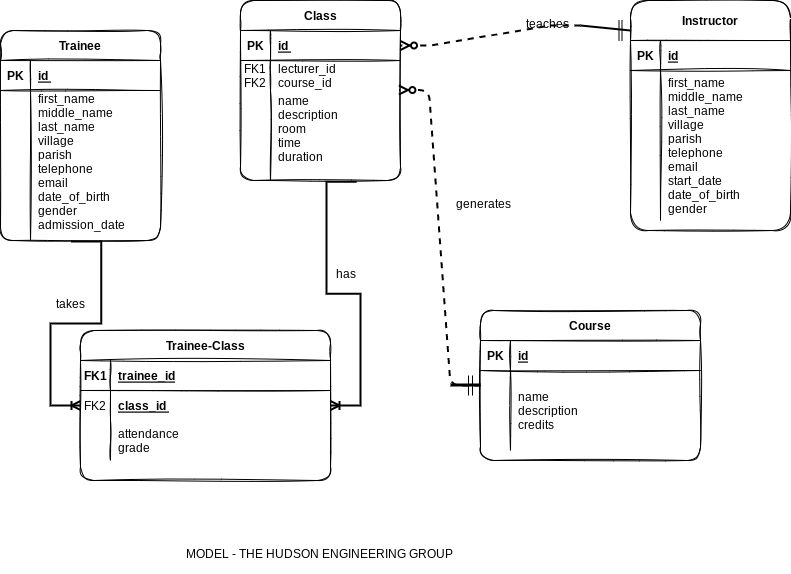

The diagram above was exported from draw.io. Its source (the exported page's mxGraphModel, read from the mxfile embedded in the PNG):
<mxGraphModel dx="868" dy="442" grid="1" gridSize="10" guides="1" tooltips="1" connect="1" arrows="1" fold="1" page="1" pageScale="1" pageWidth="850" pageHeight="1100" math="0" shadow="0" extFonts="Permanent Marker^https://fonts.googleapis.com/css?family=Permanent+Marker">
  <root>
    <mxCell id="0" />
    <mxCell id="1" parent="0" />
    <mxCell id="C-vyLk0tnHw3VtMMgP7b-2" value="Trainee-Class" style="shape=table;startSize=30;container=1;collapsible=1;childLayout=tableLayout;fixedRows=1;rowLines=0;fontStyle=1;align=center;resizeLast=1;sketch=1;rounded=1;" parent="1" vertex="1">
      <mxGeometry x="120" y="340" width="250" height="150" as="geometry" />
    </mxCell>
    <mxCell id="C-vyLk0tnHw3VtMMgP7b-3" value="" style="shape=partialRectangle;collapsible=0;dropTarget=0;pointerEvents=0;fillColor=none;points=[[0,0.5],[1,0.5]];portConstraint=eastwest;top=0;left=0;right=0;bottom=1;sketch=1;rounded=1;" parent="C-vyLk0tnHw3VtMMgP7b-2" vertex="1">
      <mxGeometry y="30" width="250" height="30" as="geometry" />
    </mxCell>
    <mxCell id="C-vyLk0tnHw3VtMMgP7b-4" value="FK1" style="shape=partialRectangle;overflow=hidden;connectable=0;fillColor=none;top=0;left=0;bottom=0;right=0;fontStyle=1;sketch=1;rounded=1;" parent="C-vyLk0tnHw3VtMMgP7b-3" vertex="1">
      <mxGeometry width="30" height="30" as="geometry">
        <mxRectangle width="30" height="30" as="alternateBounds" />
      </mxGeometry>
    </mxCell>
    <mxCell id="C-vyLk0tnHw3VtMMgP7b-5" value="trainee_id" style="shape=partialRectangle;overflow=hidden;connectable=0;fillColor=none;top=0;left=0;bottom=0;right=0;align=left;spacingLeft=6;fontStyle=5;sketch=1;rounded=1;" parent="C-vyLk0tnHw3VtMMgP7b-3" vertex="1">
      <mxGeometry x="30" width="220" height="30" as="geometry">
        <mxRectangle width="220" height="30" as="alternateBounds" />
      </mxGeometry>
    </mxCell>
    <mxCell id="C-vyLk0tnHw3VtMMgP7b-6" value="" style="shape=partialRectangle;collapsible=0;dropTarget=0;pointerEvents=0;fillColor=none;points=[[0,0.5],[1,0.5]];portConstraint=eastwest;top=0;left=0;right=0;bottom=0;sketch=1;rounded=1;" parent="C-vyLk0tnHw3VtMMgP7b-2" vertex="1">
      <mxGeometry y="60" width="250" height="30" as="geometry" />
    </mxCell>
    <mxCell id="C-vyLk0tnHw3VtMMgP7b-7" value="FK2" style="shape=partialRectangle;overflow=hidden;connectable=0;fillColor=none;top=0;left=0;bottom=0;right=0;sketch=1;rounded=1;" parent="C-vyLk0tnHw3VtMMgP7b-6" vertex="1">
      <mxGeometry width="30" height="30" as="geometry">
        <mxRectangle width="30" height="30" as="alternateBounds" />
      </mxGeometry>
    </mxCell>
    <mxCell id="C-vyLk0tnHw3VtMMgP7b-8" value="class_id " style="shape=partialRectangle;overflow=hidden;connectable=0;fillColor=none;top=0;left=0;bottom=0;right=0;align=left;spacingLeft=6;fontStyle=5;sketch=1;rounded=1;" parent="C-vyLk0tnHw3VtMMgP7b-6" vertex="1">
      <mxGeometry x="30" width="220" height="30" as="geometry">
        <mxRectangle width="220" height="30" as="alternateBounds" />
      </mxGeometry>
    </mxCell>
    <mxCell id="C-vyLk0tnHw3VtMMgP7b-9" value="" style="shape=partialRectangle;collapsible=0;dropTarget=0;pointerEvents=0;fillColor=none;points=[[0,0.5],[1,0.5]];portConstraint=eastwest;top=0;left=0;right=0;bottom=0;sketch=1;rounded=1;" parent="C-vyLk0tnHw3VtMMgP7b-2" vertex="1">
      <mxGeometry y="90" width="250" height="40" as="geometry" />
    </mxCell>
    <mxCell id="C-vyLk0tnHw3VtMMgP7b-10" value="" style="shape=partialRectangle;overflow=hidden;connectable=0;fillColor=none;top=0;left=0;bottom=0;right=0;sketch=1;rounded=1;" parent="C-vyLk0tnHw3VtMMgP7b-9" vertex="1">
      <mxGeometry width="30" height="40" as="geometry">
        <mxRectangle width="30" height="40" as="alternateBounds" />
      </mxGeometry>
    </mxCell>
    <mxCell id="C-vyLk0tnHw3VtMMgP7b-11" value="attendance&#10;grade" style="shape=partialRectangle;overflow=hidden;connectable=0;fillColor=none;top=0;left=0;bottom=0;right=0;align=left;spacingLeft=6;sketch=1;rounded=1;" parent="C-vyLk0tnHw3VtMMgP7b-9" vertex="1">
      <mxGeometry x="30" width="220" height="40" as="geometry">
        <mxRectangle width="220" height="40" as="alternateBounds" />
      </mxGeometry>
    </mxCell>
    <mxCell id="C-vyLk0tnHw3VtMMgP7b-13" value="Class" style="shape=table;startSize=30;container=1;collapsible=1;childLayout=tableLayout;fixedRows=1;rowLines=0;fontStyle=1;align=center;resizeLast=1;sketch=1;rounded=1;" parent="1" vertex="1">
      <mxGeometry x="280" y="10" width="160" height="180" as="geometry" />
    </mxCell>
    <mxCell id="C-vyLk0tnHw3VtMMgP7b-14" value="" style="shape=partialRectangle;collapsible=0;dropTarget=0;pointerEvents=0;fillColor=none;points=[[0,0.5],[1,0.5]];portConstraint=eastwest;top=0;left=0;right=0;bottom=1;sketch=1;rounded=1;" parent="C-vyLk0tnHw3VtMMgP7b-13" vertex="1">
      <mxGeometry y="30" width="160" height="30" as="geometry" />
    </mxCell>
    <mxCell id="C-vyLk0tnHw3VtMMgP7b-15" value="PK" style="shape=partialRectangle;overflow=hidden;connectable=0;fillColor=none;top=0;left=0;bottom=0;right=0;fontStyle=1;sketch=1;rounded=1;" parent="C-vyLk0tnHw3VtMMgP7b-14" vertex="1">
      <mxGeometry width="30" height="30" as="geometry">
        <mxRectangle width="30" height="30" as="alternateBounds" />
      </mxGeometry>
    </mxCell>
    <mxCell id="C-vyLk0tnHw3VtMMgP7b-16" value="id " style="shape=partialRectangle;overflow=hidden;connectable=0;fillColor=none;top=0;left=0;bottom=0;right=0;align=left;spacingLeft=6;fontStyle=5;sketch=1;rounded=1;" parent="C-vyLk0tnHw3VtMMgP7b-14" vertex="1">
      <mxGeometry x="30" width="130" height="30" as="geometry">
        <mxRectangle width="130" height="30" as="alternateBounds" />
      </mxGeometry>
    </mxCell>
    <mxCell id="0952OY6Hg3Q-eVDTZkNt-42" value="" style="shape=tableRow;horizontal=0;startSize=0;swimlaneHead=0;swimlaneBody=0;fillColor=none;collapsible=0;dropTarget=0;points=[[0,0.5],[1,0.5]];portConstraint=eastwest;top=0;left=0;right=0;bottom=0;sketch=1;rounded=1;" parent="C-vyLk0tnHw3VtMMgP7b-13" vertex="1">
      <mxGeometry y="60" width="160" height="30" as="geometry" />
    </mxCell>
    <mxCell id="0952OY6Hg3Q-eVDTZkNt-43" value="FK1&#10;FK2" style="shape=partialRectangle;connectable=0;fillColor=none;top=0;left=0;bottom=0;right=0;fontStyle=0;overflow=hidden;sketch=1;rounded=1;" parent="0952OY6Hg3Q-eVDTZkNt-42" vertex="1">
      <mxGeometry width="30" height="30" as="geometry">
        <mxRectangle width="30" height="30" as="alternateBounds" />
      </mxGeometry>
    </mxCell>
    <mxCell id="0952OY6Hg3Q-eVDTZkNt-44" value="lecturer_id&#10;course_id" style="shape=partialRectangle;connectable=0;fillColor=none;top=0;left=0;bottom=0;right=0;align=left;spacingLeft=6;fontStyle=0;overflow=hidden;sketch=1;rounded=1;" parent="0952OY6Hg3Q-eVDTZkNt-42" vertex="1">
      <mxGeometry x="30" width="130" height="30" as="geometry">
        <mxRectangle width="130" height="30" as="alternateBounds" />
      </mxGeometry>
    </mxCell>
    <mxCell id="C-vyLk0tnHw3VtMMgP7b-17" value="" style="shape=partialRectangle;collapsible=0;dropTarget=0;pointerEvents=0;fillColor=none;points=[[0,0.5],[1,0.5]];portConstraint=eastwest;top=0;left=0;right=0;bottom=0;sketch=1;rounded=1;" parent="C-vyLk0tnHw3VtMMgP7b-13" vertex="1">
      <mxGeometry y="90" width="160" height="90" as="geometry" />
    </mxCell>
    <mxCell id="C-vyLk0tnHw3VtMMgP7b-18" value="" style="shape=partialRectangle;overflow=hidden;connectable=0;fillColor=none;top=0;left=0;bottom=0;right=0;sketch=1;rounded=1;" parent="C-vyLk0tnHw3VtMMgP7b-17" vertex="1">
      <mxGeometry width="30" height="90" as="geometry">
        <mxRectangle width="30" height="90" as="alternateBounds" />
      </mxGeometry>
    </mxCell>
    <mxCell id="C-vyLk0tnHw3VtMMgP7b-19" value="name&#10;description&#10;room&#10;time&#10;duration&#10;" style="shape=partialRectangle;overflow=hidden;connectable=0;fillColor=none;top=0;left=0;bottom=0;right=0;align=left;spacingLeft=6;sketch=1;rounded=1;" parent="C-vyLk0tnHw3VtMMgP7b-17" vertex="1">
      <mxGeometry x="30" width="130" height="90" as="geometry">
        <mxRectangle width="130" height="90" as="alternateBounds" />
      </mxGeometry>
    </mxCell>
    <mxCell id="C-vyLk0tnHw3VtMMgP7b-23" value="Trainee" style="shape=table;startSize=30;container=1;collapsible=1;childLayout=tableLayout;fixedRows=1;rowLines=0;fontStyle=1;align=center;resizeLast=1;sketch=1;rounded=1;" parent="1" vertex="1">
      <mxGeometry x="40" y="40" width="160" height="210" as="geometry" />
    </mxCell>
    <mxCell id="C-vyLk0tnHw3VtMMgP7b-24" value="" style="shape=partialRectangle;collapsible=0;dropTarget=0;pointerEvents=0;fillColor=none;points=[[0,0.5],[1,0.5]];portConstraint=eastwest;top=0;left=0;right=0;bottom=1;sketch=1;rounded=1;" parent="C-vyLk0tnHw3VtMMgP7b-23" vertex="1">
      <mxGeometry y="30" width="160" height="30" as="geometry" />
    </mxCell>
    <mxCell id="C-vyLk0tnHw3VtMMgP7b-25" value="PK" style="shape=partialRectangle;overflow=hidden;connectable=0;fillColor=none;top=0;left=0;bottom=0;right=0;fontStyle=1;sketch=1;rounded=1;" parent="C-vyLk0tnHw3VtMMgP7b-24" vertex="1">
      <mxGeometry width="30" height="30" as="geometry">
        <mxRectangle width="30" height="30" as="alternateBounds" />
      </mxGeometry>
    </mxCell>
    <mxCell id="C-vyLk0tnHw3VtMMgP7b-26" value="id " style="shape=partialRectangle;overflow=hidden;connectable=0;fillColor=none;top=0;left=0;bottom=0;right=0;align=left;spacingLeft=6;fontStyle=5;sketch=1;rounded=1;" parent="C-vyLk0tnHw3VtMMgP7b-24" vertex="1">
      <mxGeometry x="30" width="130" height="30" as="geometry">
        <mxRectangle width="130" height="30" as="alternateBounds" />
      </mxGeometry>
    </mxCell>
    <mxCell id="0952OY6Hg3Q-eVDTZkNt-39" value="" style="shape=tableRow;horizontal=0;startSize=0;swimlaneHead=0;swimlaneBody=0;fillColor=none;collapsible=0;dropTarget=0;points=[[0,0.5],[1,0.5]];portConstraint=eastwest;top=0;left=0;right=0;bottom=0;sketch=1;rounded=1;" parent="C-vyLk0tnHw3VtMMgP7b-23" vertex="1">
      <mxGeometry y="60" width="160" height="150" as="geometry" />
    </mxCell>
    <mxCell id="0952OY6Hg3Q-eVDTZkNt-40" value="" style="shape=partialRectangle;connectable=0;fillColor=none;top=0;left=0;bottom=0;right=0;editable=1;overflow=hidden;sketch=1;rounded=1;" parent="0952OY6Hg3Q-eVDTZkNt-39" vertex="1">
      <mxGeometry width="30" height="150" as="geometry">
        <mxRectangle width="30" height="150" as="alternateBounds" />
      </mxGeometry>
    </mxCell>
    <mxCell id="0952OY6Hg3Q-eVDTZkNt-41" value="first_name&#10;middle_name&#10;last_name&#10;village&#10;parish&#10;telephone&#10;email&#10;date_of_birth&#10;gender&#10;admission_date&#10;&#10;&#10;" style="shape=partialRectangle;connectable=0;fillColor=none;top=0;left=0;bottom=0;right=0;align=left;spacingLeft=6;overflow=hidden;sketch=1;rounded=1;" parent="0952OY6Hg3Q-eVDTZkNt-39" vertex="1">
      <mxGeometry x="30" width="130" height="150" as="geometry">
        <mxRectangle width="130" height="150" as="alternateBounds" />
      </mxGeometry>
    </mxCell>
    <mxCell id="0952OY6Hg3Q-eVDTZkNt-4" value="Instructor" style="shape=table;startSize=40;container=1;collapsible=1;childLayout=tableLayout;fixedRows=1;rowLines=0;fontStyle=1;align=center;resizeLast=1;sketch=1;rounded=1;" parent="1" vertex="1">
      <mxGeometry x="670" y="10" width="160" height="230" as="geometry" />
    </mxCell>
    <mxCell id="0952OY6Hg3Q-eVDTZkNt-5" value="" style="shape=partialRectangle;collapsible=0;dropTarget=0;pointerEvents=0;fillColor=none;points=[[0,0.5],[1,0.5]];portConstraint=eastwest;top=0;left=0;right=0;bottom=1;sketch=1;rounded=1;" parent="0952OY6Hg3Q-eVDTZkNt-4" vertex="1">
      <mxGeometry y="40" width="160" height="30" as="geometry" />
    </mxCell>
    <mxCell id="0952OY6Hg3Q-eVDTZkNt-6" value="PK" style="shape=partialRectangle;overflow=hidden;connectable=0;fillColor=none;top=0;left=0;bottom=0;right=0;fontStyle=1;sketch=1;rounded=1;" parent="0952OY6Hg3Q-eVDTZkNt-5" vertex="1">
      <mxGeometry width="30" height="30" as="geometry">
        <mxRectangle width="30" height="30" as="alternateBounds" />
      </mxGeometry>
    </mxCell>
    <mxCell id="0952OY6Hg3Q-eVDTZkNt-7" value="id" style="shape=partialRectangle;overflow=hidden;connectable=0;fillColor=none;top=0;left=0;bottom=0;right=0;align=left;spacingLeft=6;fontStyle=5;sketch=1;rounded=1;" parent="0952OY6Hg3Q-eVDTZkNt-5" vertex="1">
      <mxGeometry x="30" width="130" height="30" as="geometry">
        <mxRectangle width="130" height="30" as="alternateBounds" />
      </mxGeometry>
    </mxCell>
    <mxCell id="0952OY6Hg3Q-eVDTZkNt-8" value="" style="shape=partialRectangle;collapsible=0;dropTarget=0;pointerEvents=0;fillColor=none;points=[[0,0.5],[1,0.5]];portConstraint=eastwest;top=0;left=0;right=0;bottom=0;sketch=1;rounded=1;" parent="0952OY6Hg3Q-eVDTZkNt-4" vertex="1">
      <mxGeometry y="70" width="160" height="150" as="geometry" />
    </mxCell>
    <mxCell id="0952OY6Hg3Q-eVDTZkNt-9" value="" style="shape=partialRectangle;overflow=hidden;connectable=0;fillColor=none;top=0;left=0;bottom=0;right=0;sketch=1;rounded=1;" parent="0952OY6Hg3Q-eVDTZkNt-8" vertex="1">
      <mxGeometry width="30" height="150" as="geometry">
        <mxRectangle width="30" height="150" as="alternateBounds" />
      </mxGeometry>
    </mxCell>
    <mxCell id="0952OY6Hg3Q-eVDTZkNt-10" value="first_name&#10;middle_name&#10;last_name&#10;village&#10;parish&#10;telephone&#10;email&#10;start_date&#10;date_of_birth&#10;gender" style="shape=partialRectangle;overflow=hidden;connectable=0;fillColor=none;top=0;left=0;bottom=0;right=0;align=left;spacingLeft=6;sketch=1;rounded=1;" parent="0952OY6Hg3Q-eVDTZkNt-8" vertex="1">
      <mxGeometry x="30" width="130" height="150" as="geometry">
        <mxRectangle width="130" height="150" as="alternateBounds" />
      </mxGeometry>
    </mxCell>
    <mxCell id="0952OY6Hg3Q-eVDTZkNt-14" value="Course" style="shape=table;startSize=30;container=1;collapsible=1;childLayout=tableLayout;fixedRows=1;rowLines=0;fontStyle=1;align=center;resizeLast=1;sketch=1;rounded=1;" parent="1" vertex="1">
      <mxGeometry x="520" y="320" width="220" height="150" as="geometry" />
    </mxCell>
    <mxCell id="0952OY6Hg3Q-eVDTZkNt-15" value="" style="shape=partialRectangle;collapsible=0;dropTarget=0;pointerEvents=0;fillColor=none;points=[[0,0.5],[1,0.5]];portConstraint=eastwest;top=0;left=0;right=0;bottom=1;sketch=1;rounded=1;" parent="0952OY6Hg3Q-eVDTZkNt-14" vertex="1">
      <mxGeometry y="30" width="220" height="30" as="geometry" />
    </mxCell>
    <mxCell id="0952OY6Hg3Q-eVDTZkNt-16" value="PK" style="shape=partialRectangle;overflow=hidden;connectable=0;fillColor=none;top=0;left=0;bottom=0;right=0;fontStyle=1;sketch=1;rounded=1;" parent="0952OY6Hg3Q-eVDTZkNt-15" vertex="1">
      <mxGeometry width="30" height="30" as="geometry">
        <mxRectangle width="30" height="30" as="alternateBounds" />
      </mxGeometry>
    </mxCell>
    <mxCell id="0952OY6Hg3Q-eVDTZkNt-17" value="id" style="shape=partialRectangle;overflow=hidden;connectable=0;fillColor=none;top=0;left=0;bottom=0;right=0;align=left;spacingLeft=6;fontStyle=5;sketch=1;rounded=1;" parent="0952OY6Hg3Q-eVDTZkNt-15" vertex="1">
      <mxGeometry x="30" width="190" height="30" as="geometry">
        <mxRectangle width="190" height="30" as="alternateBounds" />
      </mxGeometry>
    </mxCell>
    <mxCell id="0952OY6Hg3Q-eVDTZkNt-18" value="" style="shape=partialRectangle;collapsible=0;dropTarget=0;pointerEvents=0;fillColor=none;points=[[0,0.5],[1,0.5]];portConstraint=eastwest;top=0;left=0;right=0;bottom=0;sketch=1;rounded=1;" parent="0952OY6Hg3Q-eVDTZkNt-14" vertex="1">
      <mxGeometry y="60" width="220" height="80" as="geometry" />
    </mxCell>
    <mxCell id="0952OY6Hg3Q-eVDTZkNt-19" value="" style="shape=partialRectangle;overflow=hidden;connectable=0;fillColor=none;top=0;left=0;bottom=0;right=0;sketch=1;rounded=1;" parent="0952OY6Hg3Q-eVDTZkNt-18" vertex="1">
      <mxGeometry width="30" height="80" as="geometry">
        <mxRectangle width="30" height="80" as="alternateBounds" />
      </mxGeometry>
    </mxCell>
    <mxCell id="0952OY6Hg3Q-eVDTZkNt-20" value="name&#10;description&#10;credits" style="shape=partialRectangle;overflow=hidden;connectable=0;fillColor=none;top=0;left=0;bottom=0;right=0;align=left;spacingLeft=6;sketch=1;rounded=1;" parent="0952OY6Hg3Q-eVDTZkNt-18" vertex="1">
      <mxGeometry x="30" width="190" height="80" as="geometry">
        <mxRectangle width="190" height="80" as="alternateBounds" />
      </mxGeometry>
    </mxCell>
    <mxCell id="pXTK7cbp_vdu05mpawSD-1" value="" style="edgeStyle=entityRelationEdgeStyle;fontSize=12;html=1;endArrow=ERzeroToMany;endFill=1;rounded=0;entryX=1;entryY=0.5;entryDx=0;entryDy=0;dashed=1;exitX=1;exitY=0.5;exitDx=0;exitDy=0;strokeWidth=2;" edge="1" parent="1" source="pXTK7cbp_vdu05mpawSD-2" target="C-vyLk0tnHw3VtMMgP7b-14">
      <mxGeometry width="100" height="100" relative="1" as="geometry">
        <mxPoint x="660" y="60" as="sourcePoint" />
        <mxPoint x="450" y="60" as="targetPoint" />
      </mxGeometry>
    </mxCell>
    <mxCell id="pXTK7cbp_vdu05mpawSD-2" value="teaches" style="text;strokeColor=none;fillColor=none;spacingLeft=4;spacingRight=4;overflow=hidden;rotatable=0;points=[[0,0.5],[1,0.5]];portConstraint=eastwest;fontSize=12;" vertex="1" parent="1">
      <mxGeometry x="560" y="20" width="60" height="30" as="geometry" />
    </mxCell>
    <mxCell id="pXTK7cbp_vdu05mpawSD-13" value="" style="endArrow=none;html=1;rounded=0;shape=link;width=-3;" edge="1" parent="1">
      <mxGeometry width="50" height="50" relative="1" as="geometry">
        <mxPoint x="660" y="50" as="sourcePoint" />
        <mxPoint x="660" y="30" as="targetPoint" />
      </mxGeometry>
    </mxCell>
    <mxCell id="pXTK7cbp_vdu05mpawSD-14" value="" style="endArrow=none;html=1;rounded=0;strokeWidth=2;exitX=1;exitY=0.5;exitDx=0;exitDy=0;" edge="1" parent="1" source="pXTK7cbp_vdu05mpawSD-2">
      <mxGeometry width="50" height="50" relative="1" as="geometry">
        <mxPoint x="620" y="40" as="sourcePoint" />
        <mxPoint x="670" y="40" as="targetPoint" />
      </mxGeometry>
    </mxCell>
    <mxCell id="pXTK7cbp_vdu05mpawSD-15" value="" style="edgeStyle=entityRelationEdgeStyle;fontSize=12;html=1;endArrow=ERzeroToMany;endFill=1;rounded=1;strokeWidth=2;entryX=0.99;entryY=-0.005;entryDx=0;entryDy=0;entryPerimeter=0;dashed=1;" edge="1" parent="1" source="0952OY6Hg3Q-eVDTZkNt-14" target="C-vyLk0tnHw3VtMMgP7b-17">
      <mxGeometry width="100" height="100" relative="1" as="geometry">
        <mxPoint x="710" y="320" as="sourcePoint" />
        <mxPoint x="500" y="180" as="targetPoint" />
      </mxGeometry>
    </mxCell>
    <mxCell id="pXTK7cbp_vdu05mpawSD-16" value="generates" style="text;strokeColor=none;fillColor=none;spacingLeft=4;spacingRight=4;overflow=hidden;rotatable=0;points=[[0,0.5],[1,0.5]];portConstraint=eastwest;fontSize=12;" vertex="1" parent="1">
      <mxGeometry x="490" y="200" width="70" height="30" as="geometry" />
    </mxCell>
    <mxCell id="pXTK7cbp_vdu05mpawSD-18" value="" style="endArrow=none;html=1;rounded=0;strokeWidth=3;fillOpacity=100;anchorPointDirection=0;" edge="1" parent="1">
      <mxGeometry width="50" height="50" relative="1" as="geometry">
        <mxPoint x="490" y="394.5" as="sourcePoint" />
        <mxPoint x="520" y="394.5" as="targetPoint" />
        <Array as="points">
          <mxPoint x="510" y="394.5" />
        </Array>
      </mxGeometry>
    </mxCell>
    <mxCell id="pXTK7cbp_vdu05mpawSD-21" value="" style="endArrow=none;html=1;rounded=0;strokeWidth=1;shape=link;" edge="1" parent="1">
      <mxGeometry width="50" height="50" relative="1" as="geometry">
        <mxPoint x="510" y="405" as="sourcePoint" />
        <mxPoint x="510" y="385" as="targetPoint" />
      </mxGeometry>
    </mxCell>
    <mxCell id="pXTK7cbp_vdu05mpawSD-23" value="" style="edgeStyle=entityRelationEdgeStyle;fontSize=12;html=1;endArrow=ERoneToMany;rounded=0;strokeWidth=2;entryX=1;entryY=0.5;entryDx=0;entryDy=0;exitX=0.725;exitY=1.015;exitDx=0;exitDy=0;exitPerimeter=0;" edge="1" parent="1" source="C-vyLk0tnHw3VtMMgP7b-17" target="C-vyLk0tnHw3VtMMgP7b-6">
      <mxGeometry width="100" height="100" relative="1" as="geometry">
        <mxPoint x="400" y="280" as="sourcePoint" />
        <mxPoint x="500" y="180" as="targetPoint" />
      </mxGeometry>
    </mxCell>
    <mxCell id="pXTK7cbp_vdu05mpawSD-24" value="has" style="text;strokeColor=none;fillColor=none;spacingLeft=4;spacingRight=4;overflow=hidden;rotatable=0;points=[[0,0.5],[1,0.5]];portConstraint=eastwest;fontSize=12;" vertex="1" parent="1">
      <mxGeometry x="370" y="270" width="40" height="30" as="geometry" />
    </mxCell>
    <mxCell id="pXTK7cbp_vdu05mpawSD-25" value="" style="edgeStyle=entityRelationEdgeStyle;fontSize=12;html=1;endArrow=ERoneToMany;rounded=0;strokeWidth=2;entryX=0;entryY=0.5;entryDx=0;entryDy=0;exitX=0.442;exitY=1.006;exitDx=0;exitDy=0;exitPerimeter=0;" edge="1" parent="1" source="0952OY6Hg3Q-eVDTZkNt-39" target="C-vyLk0tnHw3VtMMgP7b-6">
      <mxGeometry width="100" height="100" relative="1" as="geometry">
        <mxPoint x="90" y="300" as="sourcePoint" />
        <mxPoint x="500" y="180" as="targetPoint" />
      </mxGeometry>
    </mxCell>
    <mxCell id="pXTK7cbp_vdu05mpawSD-26" value="takes" style="text;strokeColor=none;fillColor=none;spacingLeft=4;spacingRight=4;overflow=hidden;rotatable=0;points=[[0,0.5],[1,0.5]];portConstraint=eastwest;fontSize=12;" vertex="1" parent="1">
      <mxGeometry x="90" y="300" width="40" height="30" as="geometry" />
    </mxCell>
    <mxCell id="pXTK7cbp_vdu05mpawSD-27" value="MODEL - THE HUDSON ENGINEERING GROUP" style="text;strokeColor=none;fillColor=none;spacingLeft=4;spacingRight=4;overflow=hidden;rotatable=0;points=[[0,0.5],[1,0.5]];portConstraint=eastwest;fontSize=12;" vertex="1" parent="1">
      <mxGeometry x="220" y="550" width="420" height="30" as="geometry" />
    </mxCell>
  </root>
</mxGraphModel>